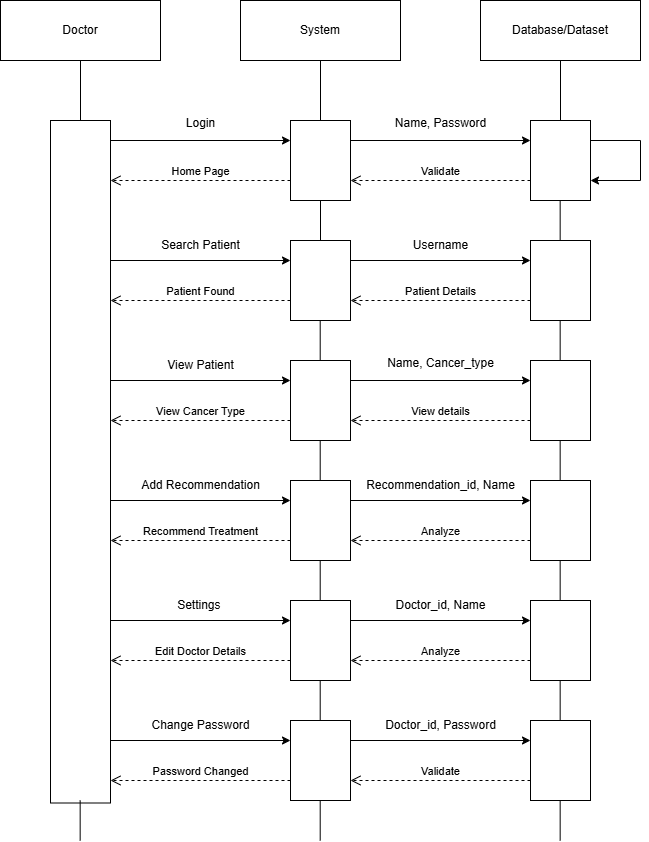

The diagram above was exported from draw.io. Its source (the exported page's mxGraphModel, read from the mxfile embedded in the PNG):
<mxGraphModel dx="1042" dy="722" grid="1" gridSize="10" guides="1" tooltips="1" connect="1" arrows="1" fold="1" page="1" pageScale="1" pageWidth="850" pageHeight="1100" math="0" shadow="0">
  <root>
    <mxCell id="0" />
    <mxCell id="1" parent="0" />
    <mxCell id="QAiMHzDqG_uPqNmUnY_w-1" value="Doctor" style="rounded=0;whiteSpace=wrap;html=1;" parent="1" vertex="1">
      <mxGeometry x="110" y="70" width="160" height="60" as="geometry" />
    </mxCell>
    <mxCell id="QAiMHzDqG_uPqNmUnY_w-2" value="System" style="rounded=0;whiteSpace=wrap;html=1;" parent="1" vertex="1">
      <mxGeometry x="350" y="70" width="160" height="60" as="geometry" />
    </mxCell>
    <mxCell id="QAiMHzDqG_uPqNmUnY_w-3" value="Database/Dataset" style="rounded=0;whiteSpace=wrap;html=1;" parent="1" vertex="1">
      <mxGeometry x="590" y="70" width="160" height="60" as="geometry" />
    </mxCell>
    <mxCell id="QAiMHzDqG_uPqNmUnY_w-4" value="" style="endArrow=none;html=1;rounded=0;" parent="1" edge="1">
      <mxGeometry width="50" height="50" relative="1" as="geometry">
        <mxPoint x="190" y="190" as="sourcePoint" />
        <mxPoint x="190" y="130" as="targetPoint" />
      </mxGeometry>
    </mxCell>
    <mxCell id="QAiMHzDqG_uPqNmUnY_w-5" value="" style="endArrow=none;html=1;rounded=0;" parent="1" edge="1">
      <mxGeometry width="50" height="50" relative="1" as="geometry">
        <mxPoint x="430" y="190" as="sourcePoint" />
        <mxPoint x="430" y="130" as="targetPoint" />
      </mxGeometry>
    </mxCell>
    <mxCell id="QAiMHzDqG_uPqNmUnY_w-6" value="" style="endArrow=none;html=1;rounded=0;" parent="1" edge="1">
      <mxGeometry width="50" height="50" relative="1" as="geometry">
        <mxPoint x="670" y="190" as="sourcePoint" />
        <mxPoint x="670" y="130" as="targetPoint" />
      </mxGeometry>
    </mxCell>
    <mxCell id="QAiMHzDqG_uPqNmUnY_w-7" value="" style="rounded=0;whiteSpace=wrap;html=1;rotation=90;" parent="1" vertex="1">
      <mxGeometry x="-151.25" y="501.25" width="682.5" height="60" as="geometry" />
    </mxCell>
    <mxCell id="QAiMHzDqG_uPqNmUnY_w-8" value="" style="rounded=0;whiteSpace=wrap;html=1;rotation=90;" parent="1" vertex="1">
      <mxGeometry x="390" y="200" width="80" height="60" as="geometry" />
    </mxCell>
    <mxCell id="QAiMHzDqG_uPqNmUnY_w-9" value="" style="rounded=0;whiteSpace=wrap;html=1;rotation=90;" parent="1" vertex="1">
      <mxGeometry x="630" y="200" width="80" height="60" as="geometry" />
    </mxCell>
    <mxCell id="QAiMHzDqG_uPqNmUnY_w-10" value="" style="rounded=0;whiteSpace=wrap;html=1;rotation=90;" parent="1" vertex="1">
      <mxGeometry x="390" y="320" width="80" height="60" as="geometry" />
    </mxCell>
    <mxCell id="QAiMHzDqG_uPqNmUnY_w-11" value="" style="rounded=0;whiteSpace=wrap;html=1;rotation=90;" parent="1" vertex="1">
      <mxGeometry x="630" y="320" width="80" height="60" as="geometry" />
    </mxCell>
    <mxCell id="QAiMHzDqG_uPqNmUnY_w-12" value="" style="rounded=0;whiteSpace=wrap;html=1;rotation=90;" parent="1" vertex="1">
      <mxGeometry x="390" y="440" width="80" height="60" as="geometry" />
    </mxCell>
    <mxCell id="QAiMHzDqG_uPqNmUnY_w-13" value="" style="rounded=0;whiteSpace=wrap;html=1;rotation=90;" parent="1" vertex="1">
      <mxGeometry x="390" y="560" width="80" height="60" as="geometry" />
    </mxCell>
    <mxCell id="QAiMHzDqG_uPqNmUnY_w-14" value="" style="rounded=0;whiteSpace=wrap;html=1;rotation=90;" parent="1" vertex="1">
      <mxGeometry x="390" y="680" width="80" height="60" as="geometry" />
    </mxCell>
    <mxCell id="QAiMHzDqG_uPqNmUnY_w-15" value="" style="rounded=0;whiteSpace=wrap;html=1;rotation=90;" parent="1" vertex="1">
      <mxGeometry x="390" y="800" width="80" height="60" as="geometry" />
    </mxCell>
    <mxCell id="QAiMHzDqG_uPqNmUnY_w-18" value="" style="rounded=0;whiteSpace=wrap;html=1;rotation=90;" parent="1" vertex="1">
      <mxGeometry x="630" y="440" width="80" height="60" as="geometry" />
    </mxCell>
    <mxCell id="QAiMHzDqG_uPqNmUnY_w-19" value="" style="rounded=0;whiteSpace=wrap;html=1;rotation=90;" parent="1" vertex="1">
      <mxGeometry x="630" y="560" width="80" height="60" as="geometry" />
    </mxCell>
    <mxCell id="QAiMHzDqG_uPqNmUnY_w-20" value="" style="rounded=0;whiteSpace=wrap;html=1;rotation=90;" parent="1" vertex="1">
      <mxGeometry x="630" y="680" width="80" height="60" as="geometry" />
    </mxCell>
    <mxCell id="QAiMHzDqG_uPqNmUnY_w-21" value="" style="rounded=0;whiteSpace=wrap;html=1;rotation=90;" parent="1" vertex="1">
      <mxGeometry x="630" y="800" width="80" height="60" as="geometry" />
    </mxCell>
    <mxCell id="QAiMHzDqG_uPqNmUnY_w-24" value="" style="endArrow=none;html=1;rounded=0;exitX=0;exitY=0.5;exitDx=0;exitDy=0;" parent="1" source="QAiMHzDqG_uPqNmUnY_w-10" edge="1">
      <mxGeometry width="50" height="50" relative="1" as="geometry">
        <mxPoint x="380" y="320" as="sourcePoint" />
        <mxPoint x="430" y="270" as="targetPoint" />
      </mxGeometry>
    </mxCell>
    <mxCell id="QAiMHzDqG_uPqNmUnY_w-25" value="" style="endArrow=none;html=1;rounded=0;exitX=0;exitY=0.5;exitDx=0;exitDy=0;" parent="1" edge="1">
      <mxGeometry width="50" height="50" relative="1" as="geometry">
        <mxPoint x="429.70000000000005" y="430" as="sourcePoint" />
        <mxPoint x="429.70000000000005" y="390" as="targetPoint" />
      </mxGeometry>
    </mxCell>
    <mxCell id="QAiMHzDqG_uPqNmUnY_w-26" value="" style="endArrow=none;html=1;rounded=0;exitX=0;exitY=0.5;exitDx=0;exitDy=0;" parent="1" edge="1">
      <mxGeometry width="50" height="50" relative="1" as="geometry">
        <mxPoint x="429.70000000000005" y="550" as="sourcePoint" />
        <mxPoint x="429.70000000000005" y="510" as="targetPoint" />
      </mxGeometry>
    </mxCell>
    <mxCell id="QAiMHzDqG_uPqNmUnY_w-27" value="" style="endArrow=none;html=1;rounded=0;exitX=0;exitY=0.5;exitDx=0;exitDy=0;" parent="1" edge="1">
      <mxGeometry width="50" height="50" relative="1" as="geometry">
        <mxPoint x="429.70000000000005" y="670" as="sourcePoint" />
        <mxPoint x="429.70000000000005" y="630" as="targetPoint" />
      </mxGeometry>
    </mxCell>
    <mxCell id="QAiMHzDqG_uPqNmUnY_w-28" value="" style="endArrow=none;html=1;rounded=0;exitX=0;exitY=0.5;exitDx=0;exitDy=0;" parent="1" edge="1">
      <mxGeometry width="50" height="50" relative="1" as="geometry">
        <mxPoint x="429.70000000000005" y="790" as="sourcePoint" />
        <mxPoint x="429.70000000000005" y="750" as="targetPoint" />
      </mxGeometry>
    </mxCell>
    <mxCell id="QAiMHzDqG_uPqNmUnY_w-29" value="" style="endArrow=none;html=1;rounded=0;exitX=0;exitY=0.5;exitDx=0;exitDy=0;" parent="1" edge="1">
      <mxGeometry width="50" height="50" relative="1" as="geometry">
        <mxPoint x="429.70000000000005" y="910" as="sourcePoint" />
        <mxPoint x="429.70000000000005" y="870" as="targetPoint" />
      </mxGeometry>
    </mxCell>
    <mxCell id="QAiMHzDqG_uPqNmUnY_w-35" value="" style="endArrow=none;html=1;rounded=0;exitX=0;exitY=0.5;exitDx=0;exitDy=0;" parent="1" edge="1">
      <mxGeometry width="50" height="50" relative="1" as="geometry">
        <mxPoint x="669.66" y="910" as="sourcePoint" />
        <mxPoint x="669.66" y="870" as="targetPoint" />
      </mxGeometry>
    </mxCell>
    <mxCell id="QAiMHzDqG_uPqNmUnY_w-36" value="" style="endArrow=none;html=1;rounded=0;exitX=0;exitY=0.5;exitDx=0;exitDy=0;" parent="1" edge="1">
      <mxGeometry width="50" height="50" relative="1" as="geometry">
        <mxPoint x="669.66" y="790" as="sourcePoint" />
        <mxPoint x="669.66" y="750" as="targetPoint" />
      </mxGeometry>
    </mxCell>
    <mxCell id="QAiMHzDqG_uPqNmUnY_w-37" value="" style="endArrow=none;html=1;rounded=0;exitX=0;exitY=0.5;exitDx=0;exitDy=0;" parent="1" edge="1">
      <mxGeometry width="50" height="50" relative="1" as="geometry">
        <mxPoint x="669.66" y="670" as="sourcePoint" />
        <mxPoint x="669.66" y="630" as="targetPoint" />
      </mxGeometry>
    </mxCell>
    <mxCell id="QAiMHzDqG_uPqNmUnY_w-38" value="" style="endArrow=none;html=1;rounded=0;exitX=0;exitY=0.5;exitDx=0;exitDy=0;" parent="1" edge="1">
      <mxGeometry width="50" height="50" relative="1" as="geometry">
        <mxPoint x="669.66" y="550" as="sourcePoint" />
        <mxPoint x="669.66" y="510" as="targetPoint" />
      </mxGeometry>
    </mxCell>
    <mxCell id="QAiMHzDqG_uPqNmUnY_w-39" value="" style="endArrow=none;html=1;rounded=0;exitX=0;exitY=0.5;exitDx=0;exitDy=0;" parent="1" edge="1">
      <mxGeometry width="50" height="50" relative="1" as="geometry">
        <mxPoint x="669.66" y="430" as="sourcePoint" />
        <mxPoint x="669.66" y="390" as="targetPoint" />
      </mxGeometry>
    </mxCell>
    <mxCell id="QAiMHzDqG_uPqNmUnY_w-40" value="" style="endArrow=none;html=1;rounded=0;exitX=0;exitY=0.5;exitDx=0;exitDy=0;" parent="1" edge="1">
      <mxGeometry width="50" height="50" relative="1" as="geometry">
        <mxPoint x="669.66" y="310" as="sourcePoint" />
        <mxPoint x="669.66" y="270" as="targetPoint" />
      </mxGeometry>
    </mxCell>
    <mxCell id="QAiMHzDqG_uPqNmUnY_w-41" value="" style="endArrow=classic;html=1;rounded=0;entryX=0.25;entryY=1;entryDx=0;entryDy=0;" parent="1" target="QAiMHzDqG_uPqNmUnY_w-8" edge="1">
      <mxGeometry width="50" height="50" relative="1" as="geometry">
        <mxPoint x="220" y="210" as="sourcePoint" />
        <mxPoint x="270" y="160" as="targetPoint" />
      </mxGeometry>
    </mxCell>
    <mxCell id="QAiMHzDqG_uPqNmUnY_w-42" value="" style="endArrow=classic;html=1;rounded=0;entryX=0.25;entryY=1;entryDx=0;entryDy=0;" parent="1" edge="1">
      <mxGeometry width="50" height="50" relative="1" as="geometry">
        <mxPoint x="460" y="210" as="sourcePoint" />
        <mxPoint x="640" y="210" as="targetPoint" />
      </mxGeometry>
    </mxCell>
    <mxCell id="QAiMHzDqG_uPqNmUnY_w-43" value="" style="endArrow=classic;html=1;rounded=0;entryX=0.25;entryY=1;entryDx=0;entryDy=0;" parent="1" edge="1">
      <mxGeometry width="50" height="50" relative="1" as="geometry">
        <mxPoint x="220" y="330" as="sourcePoint" />
        <mxPoint x="400" y="330" as="targetPoint" />
      </mxGeometry>
    </mxCell>
    <mxCell id="QAiMHzDqG_uPqNmUnY_w-44" value="" style="endArrow=classic;html=1;rounded=0;entryX=0.25;entryY=1;entryDx=0;entryDy=0;" parent="1" edge="1">
      <mxGeometry width="50" height="50" relative="1" as="geometry">
        <mxPoint x="460" y="330" as="sourcePoint" />
        <mxPoint x="640" y="330" as="targetPoint" />
      </mxGeometry>
    </mxCell>
    <mxCell id="QAiMHzDqG_uPqNmUnY_w-45" value="" style="endArrow=classic;html=1;rounded=0;entryX=0.25;entryY=1;entryDx=0;entryDy=0;" parent="1" edge="1">
      <mxGeometry width="50" height="50" relative="1" as="geometry">
        <mxPoint x="220" y="450" as="sourcePoint" />
        <mxPoint x="400" y="450" as="targetPoint" />
      </mxGeometry>
    </mxCell>
    <mxCell id="QAiMHzDqG_uPqNmUnY_w-46" value="" style="endArrow=classic;html=1;rounded=0;entryX=0.25;entryY=1;entryDx=0;entryDy=0;" parent="1" edge="1">
      <mxGeometry width="50" height="50" relative="1" as="geometry">
        <mxPoint x="460" y="450" as="sourcePoint" />
        <mxPoint x="640" y="450" as="targetPoint" />
      </mxGeometry>
    </mxCell>
    <mxCell id="QAiMHzDqG_uPqNmUnY_w-47" value="" style="endArrow=classic;html=1;rounded=0;entryX=0.25;entryY=1;entryDx=0;entryDy=0;" parent="1" edge="1">
      <mxGeometry width="50" height="50" relative="1" as="geometry">
        <mxPoint x="220" y="570" as="sourcePoint" />
        <mxPoint x="400" y="570" as="targetPoint" />
      </mxGeometry>
    </mxCell>
    <mxCell id="QAiMHzDqG_uPqNmUnY_w-48" value="" style="endArrow=classic;html=1;rounded=0;entryX=0.25;entryY=1;entryDx=0;entryDy=0;" parent="1" edge="1">
      <mxGeometry width="50" height="50" relative="1" as="geometry">
        <mxPoint x="460" y="570" as="sourcePoint" />
        <mxPoint x="640" y="570" as="targetPoint" />
      </mxGeometry>
    </mxCell>
    <mxCell id="QAiMHzDqG_uPqNmUnY_w-49" value="" style="endArrow=classic;html=1;rounded=0;entryX=0.25;entryY=1;entryDx=0;entryDy=0;" parent="1" edge="1">
      <mxGeometry width="50" height="50" relative="1" as="geometry">
        <mxPoint x="220" y="690" as="sourcePoint" />
        <mxPoint x="400" y="690" as="targetPoint" />
      </mxGeometry>
    </mxCell>
    <mxCell id="QAiMHzDqG_uPqNmUnY_w-50" value="" style="endArrow=classic;html=1;rounded=0;entryX=0.25;entryY=1;entryDx=0;entryDy=0;" parent="1" edge="1">
      <mxGeometry width="50" height="50" relative="1" as="geometry">
        <mxPoint x="460" y="690" as="sourcePoint" />
        <mxPoint x="640" y="690" as="targetPoint" />
      </mxGeometry>
    </mxCell>
    <mxCell id="QAiMHzDqG_uPqNmUnY_w-51" value="" style="endArrow=classic;html=1;rounded=0;entryX=0.25;entryY=1;entryDx=0;entryDy=0;" parent="1" edge="1">
      <mxGeometry width="50" height="50" relative="1" as="geometry">
        <mxPoint x="220" y="810" as="sourcePoint" />
        <mxPoint x="400" y="810" as="targetPoint" />
      </mxGeometry>
    </mxCell>
    <mxCell id="QAiMHzDqG_uPqNmUnY_w-52" value="" style="endArrow=classic;html=1;rounded=0;entryX=0.25;entryY=1;entryDx=0;entryDy=0;" parent="1" edge="1">
      <mxGeometry width="50" height="50" relative="1" as="geometry">
        <mxPoint x="460" y="810" as="sourcePoint" />
        <mxPoint x="640" y="810" as="targetPoint" />
      </mxGeometry>
    </mxCell>
    <mxCell id="QAiMHzDqG_uPqNmUnY_w-57" value="Validate" style="html=1;verticalAlign=bottom;endArrow=open;dashed=1;endSize=8;curved=0;rounded=0;entryX=0.75;entryY=0;entryDx=0;entryDy=0;" parent="1" target="QAiMHzDqG_uPqNmUnY_w-8" edge="1">
      <mxGeometry relative="1" as="geometry">
        <mxPoint x="640" y="250" as="sourcePoint" />
        <mxPoint x="560" y="250" as="targetPoint" />
      </mxGeometry>
    </mxCell>
    <mxCell id="QAiMHzDqG_uPqNmUnY_w-58" value="Home Page" style="html=1;verticalAlign=bottom;endArrow=open;dashed=1;endSize=8;curved=0;rounded=0;entryX=0.75;entryY=0;entryDx=0;entryDy=0;" parent="1" edge="1">
      <mxGeometry relative="1" as="geometry">
        <mxPoint x="400" y="250" as="sourcePoint" />
        <mxPoint x="220" y="250" as="targetPoint" />
      </mxGeometry>
    </mxCell>
    <mxCell id="QAiMHzDqG_uPqNmUnY_w-59" value="Patient Found" style="html=1;verticalAlign=bottom;endArrow=open;dashed=1;endSize=8;curved=0;rounded=0;entryX=0.75;entryY=0;entryDx=0;entryDy=0;" parent="1" edge="1">
      <mxGeometry relative="1" as="geometry">
        <mxPoint x="400" y="370" as="sourcePoint" />
        <mxPoint x="220" y="370" as="targetPoint" />
      </mxGeometry>
    </mxCell>
    <mxCell id="QAiMHzDqG_uPqNmUnY_w-60" value="Patient Details" style="html=1;verticalAlign=bottom;endArrow=open;dashed=1;endSize=8;curved=0;rounded=0;entryX=0.75;entryY=0;entryDx=0;entryDy=0;" parent="1" edge="1">
      <mxGeometry relative="1" as="geometry">
        <mxPoint x="640" y="370" as="sourcePoint" />
        <mxPoint x="460" y="370" as="targetPoint" />
      </mxGeometry>
    </mxCell>
    <mxCell id="QAiMHzDqG_uPqNmUnY_w-61" value="View Cancer Type" style="html=1;verticalAlign=bottom;endArrow=open;dashed=1;endSize=8;curved=0;rounded=0;entryX=0.75;entryY=0;entryDx=0;entryDy=0;" parent="1" edge="1">
      <mxGeometry relative="1" as="geometry">
        <mxPoint x="400" y="490" as="sourcePoint" />
        <mxPoint x="220" y="490" as="targetPoint" />
      </mxGeometry>
    </mxCell>
    <mxCell id="QAiMHzDqG_uPqNmUnY_w-62" value="View details" style="html=1;verticalAlign=bottom;endArrow=open;dashed=1;endSize=8;curved=0;rounded=0;entryX=0.75;entryY=0;entryDx=0;entryDy=0;" parent="1" edge="1">
      <mxGeometry relative="1" as="geometry">
        <mxPoint x="640" y="490" as="sourcePoint" />
        <mxPoint x="460" y="490" as="targetPoint" />
      </mxGeometry>
    </mxCell>
    <mxCell id="QAiMHzDqG_uPqNmUnY_w-63" value="Recommend Treatment" style="html=1;verticalAlign=bottom;endArrow=open;dashed=1;endSize=8;curved=0;rounded=0;entryX=0.75;entryY=0;entryDx=0;entryDy=0;" parent="1" edge="1">
      <mxGeometry relative="1" as="geometry">
        <mxPoint x="400" y="610" as="sourcePoint" />
        <mxPoint x="220" y="610" as="targetPoint" />
      </mxGeometry>
    </mxCell>
    <mxCell id="QAiMHzDqG_uPqNmUnY_w-64" value="Analyze" style="html=1;verticalAlign=bottom;endArrow=open;dashed=1;endSize=8;curved=0;rounded=0;entryX=0.75;entryY=0;entryDx=0;entryDy=0;" parent="1" edge="1">
      <mxGeometry relative="1" as="geometry">
        <mxPoint x="640" y="610" as="sourcePoint" />
        <mxPoint x="460" y="610" as="targetPoint" />
      </mxGeometry>
    </mxCell>
    <mxCell id="QAiMHzDqG_uPqNmUnY_w-65" value="Edit Doctor Details" style="html=1;verticalAlign=bottom;endArrow=open;dashed=1;endSize=8;curved=0;rounded=0;entryX=0.75;entryY=0;entryDx=0;entryDy=0;" parent="1" edge="1">
      <mxGeometry relative="1" as="geometry">
        <mxPoint x="400" y="730" as="sourcePoint" />
        <mxPoint x="220" y="730" as="targetPoint" />
      </mxGeometry>
    </mxCell>
    <mxCell id="QAiMHzDqG_uPqNmUnY_w-66" value="Analyze" style="html=1;verticalAlign=bottom;endArrow=open;dashed=1;endSize=8;curved=0;rounded=0;entryX=0.75;entryY=0;entryDx=0;entryDy=0;" parent="1" edge="1">
      <mxGeometry relative="1" as="geometry">
        <mxPoint x="640" y="730" as="sourcePoint" />
        <mxPoint x="460" y="730" as="targetPoint" />
      </mxGeometry>
    </mxCell>
    <mxCell id="QAiMHzDqG_uPqNmUnY_w-67" value="Password Changed" style="html=1;verticalAlign=bottom;endArrow=open;dashed=1;endSize=8;curved=0;rounded=0;entryX=0.75;entryY=0;entryDx=0;entryDy=0;" parent="1" edge="1">
      <mxGeometry relative="1" as="geometry">
        <mxPoint x="400" y="850" as="sourcePoint" />
        <mxPoint x="220" y="850" as="targetPoint" />
      </mxGeometry>
    </mxCell>
    <mxCell id="QAiMHzDqG_uPqNmUnY_w-68" value="Validate" style="html=1;verticalAlign=bottom;endArrow=open;dashed=1;endSize=8;curved=0;rounded=0;entryX=0.75;entryY=0;entryDx=0;entryDy=0;" parent="1" edge="1">
      <mxGeometry relative="1" as="geometry">
        <mxPoint x="640" y="850" as="sourcePoint" />
        <mxPoint x="460" y="850" as="targetPoint" />
      </mxGeometry>
    </mxCell>
    <mxCell id="QAiMHzDqG_uPqNmUnY_w-73" value="" style="endArrow=none;html=1;rounded=0;" parent="1" edge="1">
      <mxGeometry width="50" height="50" relative="1" as="geometry">
        <mxPoint x="700" y="210" as="sourcePoint" />
        <mxPoint x="750" y="210" as="targetPoint" />
      </mxGeometry>
    </mxCell>
    <mxCell id="QAiMHzDqG_uPqNmUnY_w-74" value="" style="endArrow=none;html=1;rounded=0;" parent="1" edge="1">
      <mxGeometry width="50" height="50" relative="1" as="geometry">
        <mxPoint x="750" y="250" as="sourcePoint" />
        <mxPoint x="750" y="210" as="targetPoint" />
      </mxGeometry>
    </mxCell>
    <mxCell id="QAiMHzDqG_uPqNmUnY_w-75" value="" style="endArrow=classic;html=1;rounded=0;entryX=0.75;entryY=0;entryDx=0;entryDy=0;" parent="1" target="QAiMHzDqG_uPqNmUnY_w-9" edge="1">
      <mxGeometry width="50" height="50" relative="1" as="geometry">
        <mxPoint x="750" y="250" as="sourcePoint" />
        <mxPoint x="800" y="200" as="targetPoint" />
      </mxGeometry>
    </mxCell>
    <mxCell id="QAiMHzDqG_uPqNmUnY_w-76" value="Login" style="text;html=1;align=center;verticalAlign=middle;resizable=0;points=[];autosize=1;strokeColor=none;fillColor=none;" parent="1" vertex="1">
      <mxGeometry x="285" y="178" width="50" height="30" as="geometry" />
    </mxCell>
    <mxCell id="QAiMHzDqG_uPqNmUnY_w-77" value="Name, Password" style="text;html=1;align=center;verticalAlign=middle;resizable=0;points=[];autosize=1;strokeColor=none;fillColor=none;" parent="1" vertex="1">
      <mxGeometry x="495" y="178" width="110" height="30" as="geometry" />
    </mxCell>
    <mxCell id="QAiMHzDqG_uPqNmUnY_w-78" value="Search Patient" style="text;html=1;align=center;verticalAlign=middle;resizable=0;points=[];autosize=1;strokeColor=none;fillColor=none;" parent="1" vertex="1">
      <mxGeometry x="260" y="300" width="100" height="30" as="geometry" />
    </mxCell>
    <mxCell id="QAiMHzDqG_uPqNmUnY_w-79" value="Username" style="text;html=1;align=center;verticalAlign=middle;resizable=0;points=[];autosize=1;strokeColor=none;fillColor=none;" parent="1" vertex="1">
      <mxGeometry x="510" y="300" width="80" height="30" as="geometry" />
    </mxCell>
    <mxCell id="QAiMHzDqG_uPqNmUnY_w-80" value="View Patient" style="text;html=1;align=center;verticalAlign=middle;resizable=0;points=[];autosize=1;strokeColor=none;fillColor=none;" parent="1" vertex="1">
      <mxGeometry x="265" y="420" width="90" height="30" as="geometry" />
    </mxCell>
    <mxCell id="QAiMHzDqG_uPqNmUnY_w-81" value="Add Recommendation" style="text;html=1;align=center;verticalAlign=middle;resizable=0;points=[];autosize=1;strokeColor=none;fillColor=none;" parent="1" vertex="1">
      <mxGeometry x="240" y="540" width="140" height="30" as="geometry" />
    </mxCell>
    <mxCell id="QAiMHzDqG_uPqNmUnY_w-82" value="Recommendation_id, Name" style="text;html=1;align=center;verticalAlign=middle;resizable=0;points=[];autosize=1;strokeColor=none;fillColor=none;" parent="1" vertex="1">
      <mxGeometry x="465" y="540" width="170" height="30" as="geometry" />
    </mxCell>
    <mxCell id="QAiMHzDqG_uPqNmUnY_w-83" value="&amp;nbsp;Settings&lt;span style=&quot;white-space: pre;&quot;&gt;&#09;&lt;/span&gt;" style="text;html=1;align=center;verticalAlign=middle;resizable=0;points=[];autosize=1;strokeColor=none;fillColor=none;" parent="1" vertex="1">
      <mxGeometry x="270" y="660" width="80" height="30" as="geometry" />
    </mxCell>
    <mxCell id="QAiMHzDqG_uPqNmUnY_w-84" value="Doctor_id, Name" style="text;html=1;align=center;verticalAlign=middle;resizable=0;points=[];autosize=1;strokeColor=none;fillColor=none;" parent="1" vertex="1">
      <mxGeometry x="495" y="660" width="110" height="30" as="geometry" />
    </mxCell>
    <mxCell id="QAiMHzDqG_uPqNmUnY_w-85" value="Change Password" style="text;html=1;align=center;verticalAlign=middle;resizable=0;points=[];autosize=1;strokeColor=none;fillColor=none;" parent="1" vertex="1">
      <mxGeometry x="250" y="780" width="120" height="30" as="geometry" />
    </mxCell>
    <mxCell id="QAiMHzDqG_uPqNmUnY_w-86" value="Doctor_id, Password" style="text;html=1;align=center;verticalAlign=middle;resizable=0;points=[];autosize=1;strokeColor=none;fillColor=none;" parent="1" vertex="1">
      <mxGeometry x="485" y="780" width="130" height="30" as="geometry" />
    </mxCell>
    <mxCell id="QAiMHzDqG_uPqNmUnY_w-91" value="Name, Cancer_type" style="text;html=1;align=center;verticalAlign=middle;resizable=0;points=[];autosize=1;strokeColor=none;fillColor=none;" parent="1" vertex="1">
      <mxGeometry x="485" y="418" width="130" height="30" as="geometry" />
    </mxCell>
    <mxCell id="QAiMHzDqG_uPqNmUnY_w-92" value="" style="endArrow=none;html=1;rounded=0;exitX=0;exitY=0.5;exitDx=0;exitDy=0;" parent="1" edge="1">
      <mxGeometry width="50" height="50" relative="1" as="geometry">
        <mxPoint x="189.66" y="910" as="sourcePoint" />
        <mxPoint x="189.66" y="870" as="targetPoint" />
      </mxGeometry>
    </mxCell>
  </root>
</mxGraphModel>